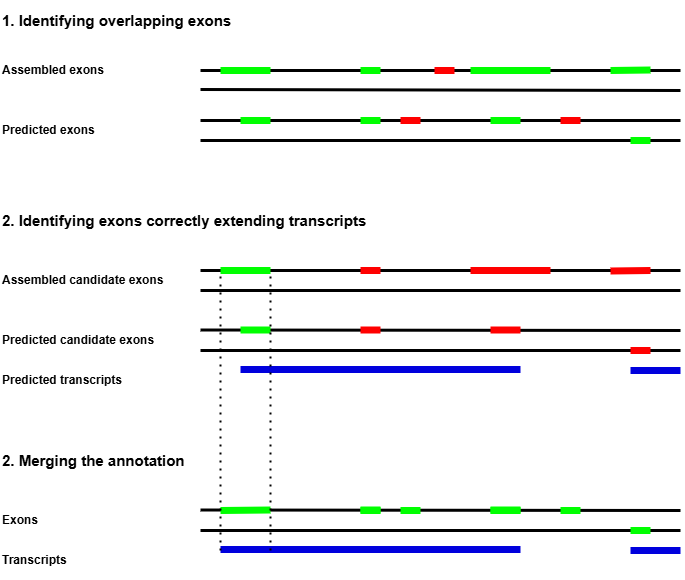

The diagram above was exported from draw.io. Its source (the exported page's mxGraphModel, read from the mxfile embedded in the PNG):
<mxGraphModel dx="1042" dy="1742" grid="1" gridSize="10" guides="1" tooltips="1" connect="1" arrows="1" fold="1" page="1" pageScale="1" pageWidth="827" pageHeight="1169" math="0" shadow="0">
  <root>
    <mxCell id="0" />
    <mxCell id="1" parent="0" />
    <mxCell id="zuPK7cgjKNVl_qAW5yOt-1" value="" style="endArrow=none;html=1;rounded=0;strokeWidth=3;" edge="1" parent="1">
      <mxGeometry width="50" height="50" relative="1" as="geometry">
        <mxPoint x="200" y="230" as="sourcePoint" />
        <mxPoint x="680" y="230" as="targetPoint" />
      </mxGeometry>
    </mxCell>
    <mxCell id="zuPK7cgjKNVl_qAW5yOt-2" value="" style="endArrow=none;html=1;rounded=0;strokeWidth=3;" edge="1" parent="1">
      <mxGeometry width="50" height="50" relative="1" as="geometry">
        <mxPoint x="200" y="289.5" as="sourcePoint" />
        <mxPoint x="680" y="290" as="targetPoint" />
      </mxGeometry>
    </mxCell>
    <mxCell id="zuPK7cgjKNVl_qAW5yOt-3" value="" style="endArrow=none;html=1;rounded=0;strokeWidth=7;strokeColor=#0000DD;" edge="1" parent="1">
      <mxGeometry width="50" height="50" relative="1" as="geometry">
        <mxPoint x="240" y="329" as="sourcePoint" />
        <mxPoint x="520" y="329" as="targetPoint" />
      </mxGeometry>
    </mxCell>
    <mxCell id="zuPK7cgjKNVl_qAW5yOt-4" value="" style="endArrow=none;html=1;rounded=0;strokeWidth=7;strokeColor=#00FF00;" edge="1" parent="1">
      <mxGeometry width="50" height="50" relative="1" as="geometry">
        <mxPoint x="270" y="230" as="sourcePoint" />
        <mxPoint x="220" y="230" as="targetPoint" />
      </mxGeometry>
    </mxCell>
    <mxCell id="zuPK7cgjKNVl_qAW5yOt-5" value="" style="endArrow=none;html=1;rounded=0;strokeWidth=7;strokeColor=#00FF00;" edge="1" parent="1">
      <mxGeometry width="50" height="50" relative="1" as="geometry">
        <mxPoint x="270" y="289.5" as="sourcePoint" />
        <mxPoint x="240" y="289.5" as="targetPoint" />
      </mxGeometry>
    </mxCell>
    <mxCell id="zuPK7cgjKNVl_qAW5yOt-6" value="" style="endArrow=none;html=1;rounded=0;strokeWidth=7;strokeColor=#FF0000;" edge="1" parent="1">
      <mxGeometry width="50" height="50" relative="1" as="geometry">
        <mxPoint x="380" y="289.5" as="sourcePoint" />
        <mxPoint x="360" y="289.5" as="targetPoint" />
      </mxGeometry>
    </mxCell>
    <mxCell id="zuPK7cgjKNVl_qAW5yOt-7" value="" style="endArrow=none;html=1;rounded=0;strokeWidth=7;strokeColor=#FF0000;" edge="1" parent="1">
      <mxGeometry width="50" height="50" relative="1" as="geometry">
        <mxPoint x="380" y="230" as="sourcePoint" />
        <mxPoint x="360" y="230" as="targetPoint" />
      </mxGeometry>
    </mxCell>
    <mxCell id="zuPK7cgjKNVl_qAW5yOt-8" value="" style="endArrow=none;html=1;rounded=0;strokeWidth=7;strokeColor=#FF0000;" edge="1" parent="1">
      <mxGeometry width="50" height="50" relative="1" as="geometry">
        <mxPoint x="520" y="289.5" as="sourcePoint" />
        <mxPoint x="490" y="289.5" as="targetPoint" />
      </mxGeometry>
    </mxCell>
    <mxCell id="zuPK7cgjKNVl_qAW5yOt-9" value="" style="endArrow=none;html=1;rounded=0;strokeWidth=7;strokeColor=#FF0000;" edge="1" parent="1">
      <mxGeometry width="50" height="50" relative="1" as="geometry">
        <mxPoint x="550" y="230" as="sourcePoint" />
        <mxPoint x="470" y="230" as="targetPoint" />
      </mxGeometry>
    </mxCell>
    <mxCell id="zuPK7cgjKNVl_qAW5yOt-10" value="&lt;b&gt;Predicted transcripts&lt;/b&gt;" style="text;html=1;align=left;verticalAlign=middle;whiteSpace=wrap;rounded=0;" vertex="1" parent="1">
      <mxGeometry y="320" width="200" height="40" as="geometry" />
    </mxCell>
    <mxCell id="zuPK7cgjKNVl_qAW5yOt-11" value="&lt;b&gt;Predicted candidate exons&amp;nbsp;&lt;/b&gt;" style="text;html=1;align=left;verticalAlign=middle;whiteSpace=wrap;rounded=0;" vertex="1" parent="1">
      <mxGeometry y="280" width="180" height="40" as="geometry" />
    </mxCell>
    <mxCell id="zuPK7cgjKNVl_qAW5yOt-12" value="&lt;b&gt;Assembled candidate exons&amp;nbsp;&lt;/b&gt;" style="text;html=1;align=left;verticalAlign=middle;whiteSpace=wrap;rounded=0;" vertex="1" parent="1">
      <mxGeometry y="220" width="180" height="40" as="geometry" />
    </mxCell>
    <mxCell id="zuPK7cgjKNVl_qAW5yOt-13" value="" style="endArrow=none;html=1;rounded=0;strokeWidth=3;" edge="1" parent="1">
      <mxGeometry width="50" height="50" relative="1" as="geometry">
        <mxPoint x="200" y="30" as="sourcePoint" />
        <mxPoint x="680" y="30" as="targetPoint" />
      </mxGeometry>
    </mxCell>
    <mxCell id="zuPK7cgjKNVl_qAW5yOt-14" value="" style="endArrow=none;html=1;rounded=0;strokeWidth=3;" edge="1" parent="1">
      <mxGeometry width="50" height="50" relative="1" as="geometry">
        <mxPoint x="200" y="80" as="sourcePoint" />
        <mxPoint x="680" y="80" as="targetPoint" />
      </mxGeometry>
    </mxCell>
    <mxCell id="zuPK7cgjKNVl_qAW5yOt-15" value="" style="endArrow=none;html=1;rounded=0;strokeWidth=7;strokeColor=#00FF00;" edge="1" parent="1">
      <mxGeometry width="50" height="50" relative="1" as="geometry">
        <mxPoint x="270" y="30" as="sourcePoint" />
        <mxPoint x="220" y="30" as="targetPoint" />
      </mxGeometry>
    </mxCell>
    <mxCell id="zuPK7cgjKNVl_qAW5yOt-16" value="" style="endArrow=none;html=1;rounded=0;strokeWidth=7;strokeColor=#00FF00;" edge="1" parent="1">
      <mxGeometry width="50" height="50" relative="1" as="geometry">
        <mxPoint x="270" y="80" as="sourcePoint" />
        <mxPoint x="240" y="80" as="targetPoint" />
      </mxGeometry>
    </mxCell>
    <mxCell id="zuPK7cgjKNVl_qAW5yOt-17" value="" style="endArrow=none;html=1;rounded=0;strokeWidth=7;strokeColor=#00FF00;" edge="1" parent="1">
      <mxGeometry width="50" height="50" relative="1" as="geometry">
        <mxPoint x="380" y="80" as="sourcePoint" />
        <mxPoint x="360" y="80" as="targetPoint" />
      </mxGeometry>
    </mxCell>
    <mxCell id="zuPK7cgjKNVl_qAW5yOt-18" value="" style="endArrow=none;html=1;rounded=0;strokeWidth=7;strokeColor=#00FF00;" edge="1" parent="1">
      <mxGeometry width="50" height="50" relative="1" as="geometry">
        <mxPoint x="380" y="30" as="sourcePoint" />
        <mxPoint x="360" y="30" as="targetPoint" />
      </mxGeometry>
    </mxCell>
    <mxCell id="zuPK7cgjKNVl_qAW5yOt-19" value="" style="endArrow=none;html=1;rounded=0;strokeWidth=7;strokeColor=#00FF00;" edge="1" parent="1">
      <mxGeometry width="50" height="50" relative="1" as="geometry">
        <mxPoint x="520" y="80" as="sourcePoint" />
        <mxPoint x="490" y="80" as="targetPoint" />
      </mxGeometry>
    </mxCell>
    <mxCell id="zuPK7cgjKNVl_qAW5yOt-20" value="" style="endArrow=none;html=1;rounded=0;strokeWidth=7;strokeColor=#00FF00;" edge="1" parent="1">
      <mxGeometry width="50" height="50" relative="1" as="geometry">
        <mxPoint x="550" y="30" as="sourcePoint" />
        <mxPoint x="470" y="30" as="targetPoint" />
      </mxGeometry>
    </mxCell>
    <mxCell id="zuPK7cgjKNVl_qAW5yOt-21" value="" style="endArrow=none;html=1;rounded=0;strokeWidth=7;strokeColor=#FF0000;" edge="1" parent="1">
      <mxGeometry width="50" height="50" relative="1" as="geometry">
        <mxPoint x="420" y="80" as="sourcePoint" />
        <mxPoint x="400" y="80" as="targetPoint" />
      </mxGeometry>
    </mxCell>
    <mxCell id="zuPK7cgjKNVl_qAW5yOt-22" value="" style="endArrow=none;html=1;rounded=0;strokeWidth=7;strokeColor=#FF0000;" edge="1" parent="1">
      <mxGeometry width="50" height="50" relative="1" as="geometry">
        <mxPoint x="454" y="30" as="sourcePoint" />
        <mxPoint x="434" y="30" as="targetPoint" />
      </mxGeometry>
    </mxCell>
    <mxCell id="zuPK7cgjKNVl_qAW5yOt-23" value="" style="endArrow=none;html=1;rounded=0;strokeWidth=7;strokeColor=#FF0000;" edge="1" parent="1">
      <mxGeometry width="50" height="50" relative="1" as="geometry">
        <mxPoint x="580" y="80" as="sourcePoint" />
        <mxPoint x="560" y="80" as="targetPoint" />
      </mxGeometry>
    </mxCell>
    <mxCell id="zuPK7cgjKNVl_qAW5yOt-24" value="&lt;b&gt;Predicted exons&amp;nbsp;&lt;/b&gt;" style="text;html=1;align=left;verticalAlign=middle;whiteSpace=wrap;rounded=0;" vertex="1" parent="1">
      <mxGeometry y="70" width="180" height="40" as="geometry" />
    </mxCell>
    <mxCell id="zuPK7cgjKNVl_qAW5yOt-25" value="&lt;b&gt;Assembled exons&amp;nbsp;&lt;/b&gt;" style="text;html=1;align=left;verticalAlign=middle;whiteSpace=wrap;rounded=0;" vertex="1" parent="1">
      <mxGeometry y="10" width="180" height="40" as="geometry" />
    </mxCell>
    <mxCell id="zuPK7cgjKNVl_qAW5yOt-26" value="&lt;b&gt;&lt;font style=&quot;font-size: 15px;&quot;&gt;1. Identifying overlapping exons&lt;/font&gt;&lt;/b&gt;" style="text;html=1;align=left;verticalAlign=middle;whiteSpace=wrap;rounded=0;" vertex="1" parent="1">
      <mxGeometry y="-40" width="240" height="40" as="geometry" />
    </mxCell>
    <mxCell id="zuPK7cgjKNVl_qAW5yOt-27" value="&lt;b&gt;&lt;font style=&quot;font-size: 15px;&quot;&gt;2. Identifying exons correctly extending transcripts&lt;/font&gt;&lt;/b&gt;" style="text;html=1;align=left;verticalAlign=middle;whiteSpace=wrap;rounded=0;" vertex="1" parent="1">
      <mxGeometry y="160" width="400" height="40" as="geometry" />
    </mxCell>
    <mxCell id="zuPK7cgjKNVl_qAW5yOt-28" value="" style="endArrow=none;html=1;rounded=0;strokeWidth=3;" edge="1" parent="1">
      <mxGeometry width="50" height="50" relative="1" as="geometry">
        <mxPoint x="200" y="250" as="sourcePoint" />
        <mxPoint x="680" y="250" as="targetPoint" />
      </mxGeometry>
    </mxCell>
    <mxCell id="zuPK7cgjKNVl_qAW5yOt-29" value="" style="endArrow=none;html=1;rounded=0;strokeWidth=3;" edge="1" parent="1">
      <mxGeometry width="50" height="50" relative="1" as="geometry">
        <mxPoint x="200" y="310" as="sourcePoint" />
        <mxPoint x="680" y="310" as="targetPoint" />
      </mxGeometry>
    </mxCell>
    <mxCell id="zuPK7cgjKNVl_qAW5yOt-30" value="" style="endArrow=none;html=1;rounded=0;strokeWidth=3;" edge="1" parent="1">
      <mxGeometry width="50" height="50" relative="1" as="geometry">
        <mxPoint x="200" y="49" as="sourcePoint" />
        <mxPoint x="680" y="50" as="targetPoint" />
      </mxGeometry>
    </mxCell>
    <mxCell id="zuPK7cgjKNVl_qAW5yOt-31" value="" style="endArrow=none;html=1;rounded=0;strokeWidth=3;" edge="1" parent="1">
      <mxGeometry width="50" height="50" relative="1" as="geometry">
        <mxPoint x="200" y="100" as="sourcePoint" />
        <mxPoint x="680" y="100" as="targetPoint" />
      </mxGeometry>
    </mxCell>
    <mxCell id="zuPK7cgjKNVl_qAW5yOt-32" value="&lt;b&gt;&lt;font style=&quot;font-size: 15px;&quot;&gt;2. Merging the annotation&lt;/font&gt;&lt;/b&gt;" style="text;html=1;align=left;verticalAlign=middle;whiteSpace=wrap;rounded=0;" vertex="1" parent="1">
      <mxGeometry y="400" width="400" height="40" as="geometry" />
    </mxCell>
    <mxCell id="zuPK7cgjKNVl_qAW5yOt-33" value="" style="endArrow=none;html=1;rounded=0;strokeWidth=3;" edge="1" parent="1">
      <mxGeometry width="50" height="50" relative="1" as="geometry">
        <mxPoint x="200" y="469.5" as="sourcePoint" />
        <mxPoint x="680" y="470" as="targetPoint" />
      </mxGeometry>
    </mxCell>
    <mxCell id="zuPK7cgjKNVl_qAW5yOt-34" value="" style="endArrow=none;html=1;rounded=0;strokeWidth=7;strokeColor=#0000DD;" edge="1" parent="1">
      <mxGeometry width="50" height="50" relative="1" as="geometry">
        <mxPoint x="220" y="509" as="sourcePoint" />
        <mxPoint x="520" y="509" as="targetPoint" />
      </mxGeometry>
    </mxCell>
    <mxCell id="zuPK7cgjKNVl_qAW5yOt-35" value="" style="endArrow=none;html=1;rounded=0;strokeWidth=7;strokeColor=#00FF00;" edge="1" parent="1">
      <mxGeometry width="50" height="50" relative="1" as="geometry">
        <mxPoint x="270" y="469.5" as="sourcePoint" />
        <mxPoint x="220" y="470" as="targetPoint" />
      </mxGeometry>
    </mxCell>
    <mxCell id="zuPK7cgjKNVl_qAW5yOt-36" value="" style="endArrow=none;html=1;rounded=0;strokeWidth=7;strokeColor=#00FF00;" edge="1" parent="1">
      <mxGeometry width="50" height="50" relative="1" as="geometry">
        <mxPoint x="380" y="469.5" as="sourcePoint" />
        <mxPoint x="360" y="469.5" as="targetPoint" />
      </mxGeometry>
    </mxCell>
    <mxCell id="zuPK7cgjKNVl_qAW5yOt-37" value="" style="endArrow=none;html=1;rounded=0;strokeWidth=7;strokeColor=#00FF00;" edge="1" parent="1">
      <mxGeometry width="50" height="50" relative="1" as="geometry">
        <mxPoint x="520" y="469.5" as="sourcePoint" />
        <mxPoint x="490" y="469.5" as="targetPoint" />
      </mxGeometry>
    </mxCell>
    <mxCell id="zuPK7cgjKNVl_qAW5yOt-38" value="&lt;b&gt;Transcripts&lt;/b&gt;" style="text;html=1;align=left;verticalAlign=middle;whiteSpace=wrap;rounded=0;" vertex="1" parent="1">
      <mxGeometry y="500" width="200" height="40" as="geometry" />
    </mxCell>
    <mxCell id="zuPK7cgjKNVl_qAW5yOt-39" value="&lt;b&gt;Exons&amp;nbsp;&lt;/b&gt;" style="text;html=1;align=left;verticalAlign=middle;whiteSpace=wrap;rounded=0;" vertex="1" parent="1">
      <mxGeometry y="460" width="180" height="40" as="geometry" />
    </mxCell>
    <mxCell id="zuPK7cgjKNVl_qAW5yOt-40" value="" style="endArrow=none;html=1;rounded=0;strokeWidth=3;" edge="1" parent="1">
      <mxGeometry width="50" height="50" relative="1" as="geometry">
        <mxPoint x="200" y="490" as="sourcePoint" />
        <mxPoint x="680" y="490" as="targetPoint" />
      </mxGeometry>
    </mxCell>
    <mxCell id="zuPK7cgjKNVl_qAW5yOt-41" value="" style="endArrow=none;html=1;rounded=0;strokeWidth=7;strokeColor=#00FF00;" edge="1" parent="1">
      <mxGeometry width="50" height="50" relative="1" as="geometry">
        <mxPoint x="650" y="100" as="sourcePoint" />
        <mxPoint x="630" y="100" as="targetPoint" />
      </mxGeometry>
    </mxCell>
    <mxCell id="zuPK7cgjKNVl_qAW5yOt-42" value="" style="endArrow=none;html=1;rounded=0;strokeWidth=7;strokeColor=#00FF00;" edge="1" parent="1">
      <mxGeometry width="50" height="50" relative="1" as="geometry">
        <mxPoint x="650" y="29.5" as="sourcePoint" />
        <mxPoint x="610" y="30" as="targetPoint" />
      </mxGeometry>
    </mxCell>
    <mxCell id="zuPK7cgjKNVl_qAW5yOt-43" value="" style="endArrow=none;html=1;rounded=0;strokeWidth=7;strokeColor=#FF0000;" edge="1" parent="1">
      <mxGeometry width="50" height="50" relative="1" as="geometry">
        <mxPoint x="650" y="310" as="sourcePoint" />
        <mxPoint x="630" y="310" as="targetPoint" />
      </mxGeometry>
    </mxCell>
    <mxCell id="zuPK7cgjKNVl_qAW5yOt-44" value="" style="endArrow=none;html=1;rounded=0;strokeWidth=7;strokeColor=#FF0000;" edge="1" parent="1">
      <mxGeometry width="50" height="50" relative="1" as="geometry">
        <mxPoint x="650" y="230" as="sourcePoint" />
        <mxPoint x="610" y="230.5" as="targetPoint" />
      </mxGeometry>
    </mxCell>
    <mxCell id="zuPK7cgjKNVl_qAW5yOt-45" value="" style="endArrow=none;html=1;rounded=0;strokeWidth=7;strokeColor=#0000DD;" edge="1" parent="1">
      <mxGeometry width="50" height="50" relative="1" as="geometry">
        <mxPoint x="630" y="330" as="sourcePoint" />
        <mxPoint x="680" y="330" as="targetPoint" />
      </mxGeometry>
    </mxCell>
    <mxCell id="zuPK7cgjKNVl_qAW5yOt-47" value="" style="endArrow=none;html=1;rounded=0;strokeWidth=7;strokeColor=#0000DD;" edge="1" parent="1">
      <mxGeometry width="50" height="50" relative="1" as="geometry">
        <mxPoint x="630" y="510" as="sourcePoint" />
        <mxPoint x="680" y="510" as="targetPoint" />
      </mxGeometry>
    </mxCell>
    <mxCell id="zuPK7cgjKNVl_qAW5yOt-48" value="" style="endArrow=none;html=1;rounded=0;strokeWidth=7;strokeColor=#00FF00;" edge="1" parent="1">
      <mxGeometry width="50" height="50" relative="1" as="geometry">
        <mxPoint x="650" y="490" as="sourcePoint" />
        <mxPoint x="630" y="490" as="targetPoint" />
      </mxGeometry>
    </mxCell>
    <mxCell id="zuPK7cgjKNVl_qAW5yOt-50" value="" style="endArrow=none;html=1;rounded=0;strokeWidth=7;strokeColor=#00FF00;" edge="1" parent="1">
      <mxGeometry width="50" height="50" relative="1" as="geometry">
        <mxPoint x="380" y="470" as="sourcePoint" />
        <mxPoint x="360" y="470" as="targetPoint" />
      </mxGeometry>
    </mxCell>
    <mxCell id="zuPK7cgjKNVl_qAW5yOt-51" value="" style="endArrow=none;html=1;rounded=0;strokeWidth=7;strokeColor=#00FF00;" edge="1" parent="1">
      <mxGeometry width="50" height="50" relative="1" as="geometry">
        <mxPoint x="520" y="470" as="sourcePoint" />
        <mxPoint x="490" y="470" as="targetPoint" />
      </mxGeometry>
    </mxCell>
    <mxCell id="zuPK7cgjKNVl_qAW5yOt-52" value="" style="endArrow=none;html=1;rounded=0;strokeWidth=7;strokeColor=#00FF00;" edge="1" parent="1">
      <mxGeometry width="50" height="50" relative="1" as="geometry">
        <mxPoint x="420" y="470" as="sourcePoint" />
        <mxPoint x="400" y="470" as="targetPoint" />
      </mxGeometry>
    </mxCell>
    <mxCell id="zuPK7cgjKNVl_qAW5yOt-53" value="" style="endArrow=none;html=1;rounded=0;strokeWidth=7;strokeColor=#00FF00;" edge="1" parent="1">
      <mxGeometry width="50" height="50" relative="1" as="geometry">
        <mxPoint x="580" y="470" as="sourcePoint" />
        <mxPoint x="560" y="470" as="targetPoint" />
      </mxGeometry>
    </mxCell>
    <mxCell id="zuPK7cgjKNVl_qAW5yOt-54" value="" style="endArrow=none;dashed=1;html=1;dashPattern=1 3;strokeWidth=2;rounded=0;" edge="1" parent="1">
      <mxGeometry width="50" height="50" relative="1" as="geometry">
        <mxPoint x="220" y="510" as="sourcePoint" />
        <mxPoint x="220" y="230" as="targetPoint" />
      </mxGeometry>
    </mxCell>
    <mxCell id="zuPK7cgjKNVl_qAW5yOt-55" value="" style="endArrow=none;dashed=1;html=1;dashPattern=1 3;strokeWidth=2;rounded=0;" edge="1" parent="1">
      <mxGeometry width="50" height="50" relative="1" as="geometry">
        <mxPoint x="270" y="510" as="sourcePoint" />
        <mxPoint x="270" y="230" as="targetPoint" />
      </mxGeometry>
    </mxCell>
  </root>
</mxGraphModel>